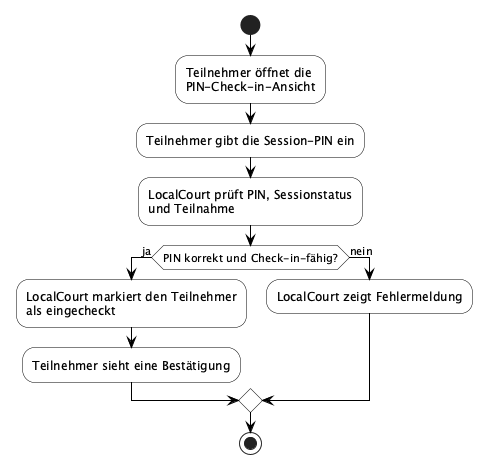

The diagram above was rendered by PlantUML. Its source (embedded in the PNG):
@startuml F2-uc09-checkin-pin
skinparam backgroundColor White
skinparam activity {
  BackgroundColor White
  BorderColor Black
}
skinparam ArrowColor Black

start
:Teilnehmer öffnet die\nPIN-Check-in-Ansicht;
:Teilnehmer gibt die Session-PIN ein;
:LocalCourt prüft PIN, Sessionstatus\nund Teilnahme;
if (PIN korrekt und Check-in-fähig?) then (ja)
  :LocalCourt markiert den Teilnehmer\nals eingecheckt;
  :Teilnehmer sieht eine Bestätigung;
else (nein)
  :LocalCourt zeigt Fehlermeldung;
endif
stop
@enduml